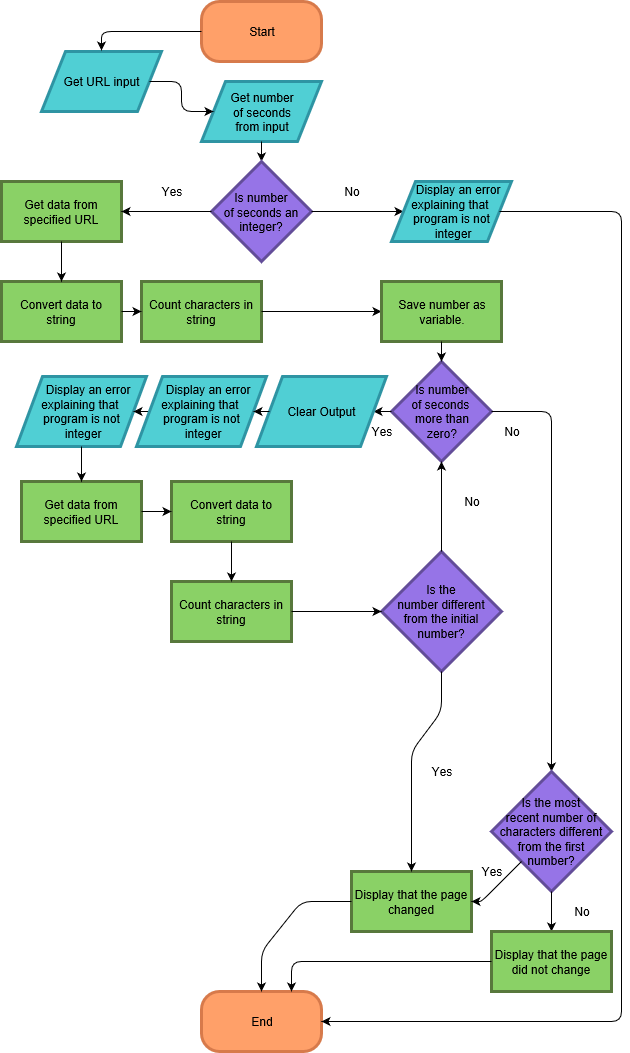

The diagram above was exported from draw.io. Its source (the exported page's mxGraphModel, read from the mxfile embedded in the PNG):
<mxGraphModel grid="1" shadow="0" math="0" background="#ffffff" pageHeight="1100" pageWidth="850" pageScale="1" page="1" fold="1" arrows="1" connect="1" tooltips="1" guides="1" gridSize="10" dy="703" dx="1317">
  <root>
    <mxCell id="0" />
    <mxCell id="1" parent="0" />
    <mxCell id="3" value="Start" style="rounded=1;whiteSpace=wrap;html=1;arcSize=30;fillColor=#FFA069;strokeColor=#D77A4B;strokeWidth=3;" parent="1" vertex="1">
      <mxGeometry as="geometry" height="60" width="120" y="20" x="380" />
    </mxCell>
    <mxCell id="6" value="Get number&lt;div&gt;of seconds&lt;/div&gt;&lt;div&gt;from&amp;nbsp;&lt;span&gt;input&lt;/span&gt;&lt;/div&gt;" style="shape=parallelogram;perimeter=parallelogramPerimeter;whiteSpace=wrap;html=1;fillColor=#50CFD4;strokeColor=#2E94A3;strokeWidth=3;" parent="1" vertex="1">
      <mxGeometry as="geometry" height="60" width="120" y="100" x="380" />
    </mxCell>
    <mxCell id="18" value="Get data from specified URL" style="rounded=0;whiteSpace=wrap;html=1;strokeColor=#58783C;strokeWidth=3;fillColor=#8AD166;" parent="1" vertex="1">
      <mxGeometry as="geometry" height="60" width="120" y="200" x="180" />
    </mxCell>
    <mxCell id="19" value="" style="endArrow=classic;html=1;exitX=0.5;exitY=1;entryX=0;entryY=0.5;" parent="1" edge="1" target="20" source="6">
      <mxGeometry as="geometry" height="50" width="50" relative="1">
        <mxPoint as="sourcePoint" y="310" x="380" />
        <mxPoint as="targetPoint" y="250" x="450" />
      </mxGeometry>
    </mxCell>
    <mxCell id="20" value="Is number&lt;div&gt;of seconds an integer?&lt;/div&gt;" style="rhombus;whiteSpace=wrap;html=1;strokeColor=#634D99;strokeWidth=3;fillColor=#9674E7;direction=south;" parent="1" vertex="1">
      <mxGeometry as="geometry" height="100" width="100" y="180" x="390" />
    </mxCell>
    <mxCell id="22" value="End" style="rounded=1;whiteSpace=wrap;html=1;arcSize=30;fillColor=#FFA069;strokeColor=#D77A4B;strokeWidth=3;" parent="1" vertex="1">
      <mxGeometry as="geometry" height="60" width="120" y="1010" x="380" />
    </mxCell>
    <mxCell id="23" value="" style="endArrow=classic;html=1;exitX=0.5;exitY=0;entryX=0;entryY=0.5;" parent="1" edge="1" target="24" source="20">
      <mxGeometry as="geometry" height="50" width="50" relative="1">
        <mxPoint as="sourcePoint" y="320" x="600" />
        <mxPoint as="targetPoint" y="230" x="570" />
        <Array as="points" />
      </mxGeometry>
    </mxCell>
    <mxCell id="24" value="&amp;nbsp; &amp;nbsp; Display an error&lt;div&gt;explaining that&amp;nbsp;&lt;/div&gt;&lt;div&gt;program is not&lt;/div&gt;&lt;div&gt;&amp;nbsp;integer&lt;/div&gt;" style="shape=parallelogram;perimeter=parallelogramPerimeter;whiteSpace=wrap;html=1;fillColor=#50CFD4;strokeColor=#2E94A3;strokeWidth=3;" parent="1" vertex="1">
      <mxGeometry as="geometry" height="60" width="120" y="200" x="570" />
    </mxCell>
    <mxCell id="25" value="No" style="text;html=1;strokeColor=none;fillColor=none;align=center;verticalAlign=middle;whiteSpace=wrap;rounded=0;" parent="1" vertex="1">
      <mxGeometry as="geometry" height="20" width="40" y="200" x="510" />
    </mxCell>
    <mxCell id="26" value="" style="endArrow=classic;html=1;exitX=1;exitY=0.5;entryX=1;entryY=0.5;" parent="1" edge="1" target="22" source="24">
      <mxGeometry as="geometry" height="50" width="50" relative="1">
        <mxPoint as="sourcePoint" y="300" x="710" />
        <mxPoint as="targetPoint" y="1050" x="800" />
        <Array as="points">
          <mxPoint y="230" x="800" />
          <mxPoint y="1040" x="800" />
        </Array>
      </mxGeometry>
    </mxCell>
    <mxCell id="28" value="Get URL input" style="shape=parallelogram;perimeter=parallelogramPerimeter;whiteSpace=wrap;html=1;fillColor=#50CFD4;strokeColor=#2E94A3;strokeWidth=3;" parent="1" vertex="1">
      <mxGeometry as="geometry" height="60" width="120" y="70" x="220" />
    </mxCell>
    <mxCell id="29" value="" style="endArrow=classic;html=1;exitX=0;exitY=0.5;" parent="1" edge="1" source="3">
      <mxGeometry as="geometry" height="50" width="50" relative="1">
        <mxPoint as="sourcePoint" y="530" x="310" />
        <mxPoint as="targetPoint" y="69" x="280" />
        <Array as="points">
          <mxPoint y="50" x="280" />
        </Array>
      </mxGeometry>
    </mxCell>
    <mxCell id="30" value="" style="endArrow=classic;html=1;exitX=1;exitY=0.5;entryX=0;entryY=0.5;" parent="1" edge="1" target="6" source="28">
      <mxGeometry as="geometry" height="50" width="50" relative="1">
        <mxPoint as="sourcePoint" y="60" x="390.3333333333335" />
        <mxPoint as="targetPoint" y="79" x="290" />
        <Array as="points">
          <mxPoint y="100" x="360" />
          <mxPoint y="130" x="360" />
        </Array>
      </mxGeometry>
    </mxCell>
    <mxCell id="32" value="" style="endArrow=classic;html=1;exitX=0.5;exitY=1;entryX=1;entryY=0.5;" parent="1" edge="1" target="18" source="20">
      <mxGeometry as="geometry" height="50" width="50" relative="1">
        <mxPoint as="sourcePoint" y="170" x="450.3333333333335" />
        <mxPoint as="targetPoint" y="190" x="450.3333333333335" />
      </mxGeometry>
    </mxCell>
    <mxCell id="33" value="Yes" style="text;html=1;strokeColor=none;fillColor=none;align=center;verticalAlign=middle;whiteSpace=wrap;rounded=0;" parent="1" vertex="1">
      <mxGeometry as="geometry" height="20" width="40" y="200" x="330" />
    </mxCell>
    <mxCell id="34" value="Convert data to string" style="rounded=0;whiteSpace=wrap;html=1;strokeColor=#58783C;strokeWidth=3;fillColor=#8AD166;" parent="1" vertex="1">
      <mxGeometry as="geometry" height="60" width="120" y="300" x="180" />
    </mxCell>
    <mxCell id="35" value="" style="endArrow=classic;html=1;exitX=0.5;exitY=1;entryX=0.5;entryY=0;" parent="1" edge="1" target="34" source="18">
      <mxGeometry as="geometry" height="50" width="50" relative="1">
        <mxPoint as="sourcePoint" y="240" x="400.3333333333335" />
        <mxPoint as="targetPoint" y="240" x="310.3333333333335" />
      </mxGeometry>
    </mxCell>
    <mxCell id="36" value="Count characters in string" style="rounded=0;whiteSpace=wrap;html=1;strokeColor=#58783C;strokeWidth=3;fillColor=#8AD166;" parent="1" vertex="1">
      <mxGeometry as="geometry" height="60" width="120" y="300" x="320" />
    </mxCell>
    <mxCell id="38" value="" style="endArrow=classic;html=1;exitX=1;exitY=0.5;entryX=0;entryY=0.5;" parent="1" edge="1" target="36" source="34">
      <mxGeometry as="geometry" height="50" width="50" relative="1">
        <mxPoint as="sourcePoint" y="270" x="250.33333333333348" />
        <mxPoint as="targetPoint" y="310" x="250.33333333333348" />
      </mxGeometry>
    </mxCell>
    <mxCell id="39" value="Is number&lt;div&gt;of seconds&amp;nbsp;&lt;/div&gt;&lt;div&gt;more than&lt;/div&gt;&lt;div&gt;zero?&lt;/div&gt;" style="rhombus;whiteSpace=wrap;html=1;strokeColor=#634D99;strokeWidth=3;fillColor=#9674E7;direction=south;" parent="1" vertex="1">
      <mxGeometry as="geometry" height="100" width="100" y="380" x="570" />
    </mxCell>
    <mxCell id="40" value="" style="endArrow=classic;html=1;exitX=1;exitY=0.5;entryX=0;entryY=0.5;" parent="1" edge="1" target="42" source="36">
      <mxGeometry as="geometry" height="50" width="50" relative="1">
        <mxPoint as="sourcePoint" y="240" x="500" />
        <mxPoint as="targetPoint" y="330" x="600" />
        <Array as="points" />
      </mxGeometry>
    </mxCell>
    <mxCell id="41" value="" style="endArrow=classic;html=1;exitX=0.5;exitY=0;entryX=0;entryY=0.5;" parent="1" edge="1" target="45" source="39">
      <mxGeometry as="geometry" height="50" width="50" relative="1">
        <mxPoint as="sourcePoint" y="340" x="510" />
        <mxPoint as="targetPoint" y="780" x="710" />
        <Array as="points">
          <mxPoint y="430" x="730" />
        </Array>
      </mxGeometry>
    </mxCell>
    <mxCell id="42" value="Save number as&lt;div&gt;variable.&lt;/div&gt;" style="rounded=0;whiteSpace=wrap;html=1;strokeColor=#58783C;strokeWidth=3;fillColor=#8AD166;" parent="1" vertex="1">
      <mxGeometry as="geometry" height="60" width="120" y="300" x="560" />
    </mxCell>
    <mxCell id="44" value="" style="endArrow=classic;html=1;exitX=0.5;exitY=1;entryX=0;entryY=0.5;" parent="1" edge="1" target="39" source="42">
      <mxGeometry as="geometry" height="50" width="50" relative="1">
        <mxPoint as="sourcePoint" y="340" x="510" />
        <mxPoint as="targetPoint" y="340" x="570" />
        <Array as="points" />
      </mxGeometry>
    </mxCell>
    <mxCell id="45" value="&lt;div&gt;Is the most&lt;/div&gt;&lt;div&gt;recent number of characters different from the first number?&lt;/div&gt;" style="rhombus;whiteSpace=wrap;html=1;strokeColor=#634D99;strokeWidth=3;fillColor=#9674E7;direction=south;" parent="1" vertex="1">
      <mxGeometry as="geometry" height="120" width="120" y="790" x="670" />
    </mxCell>
    <mxCell id="47" value="" style="endArrow=classic;html=1;exitX=1;exitY=0.5;entryX=0.5;entryY=0;" parent="1" edge="1" target="48" source="45">
      <mxGeometry as="geometry" height="50" width="50" relative="1">
        <mxPoint as="sourcePoint" y="1140" x="180" />
        <mxPoint as="targetPoint" y="950" x="730" />
      </mxGeometry>
    </mxCell>
    <mxCell id="48" value="Display that the page did not change" style="rounded=0;whiteSpace=wrap;html=1;strokeColor=#58783C;strokeWidth=3;fillColor=#8AD166;" parent="1" vertex="1">
      <mxGeometry as="geometry" height="60" width="120" y="950" x="670" />
    </mxCell>
    <mxCell id="49" value="" style="endArrow=classic;html=1;exitX=0;exitY=0.5;entryX=0.75;entryY=0;" parent="1" edge="1" target="22" source="48">
      <mxGeometry as="geometry" height="50" width="50" relative="1">
        <mxPoint as="sourcePoint" y="1140" x="180" />
        <mxPoint as="targetPoint" y="1090" x="230" />
        <Array as="points">
          <mxPoint y="980" x="470" />
        </Array>
      </mxGeometry>
    </mxCell>
    <mxCell id="50" value="No" style="text;html=1;strokeColor=none;fillColor=none;align=center;verticalAlign=middle;whiteSpace=wrap;rounded=0;" parent="1" vertex="1">
      <mxGeometry as="geometry" height="20" width="40" y="920" x="740" />
    </mxCell>
    <mxCell id="52" value="Yes" style="text;html=1;strokeColor=none;fillColor=none;align=center;verticalAlign=middle;whiteSpace=wrap;rounded=0;" parent="1" vertex="1">
      <mxGeometry as="geometry" height="20" width="40" y="880" x="650" />
    </mxCell>
    <mxCell id="53" value="Display that the page changed" style="rounded=0;whiteSpace=wrap;html=1;strokeColor=#58783C;strokeWidth=3;fillColor=#8AD166;" parent="1" vertex="1">
      <mxGeometry as="geometry" height="60" width="120" y="890" x="530" />
    </mxCell>
    <mxCell id="54" value="" style="endArrow=classic;html=1;exitX=1;exitY=1;entryX=1;entryY=0.5;" parent="1" edge="1" target="53" source="45">
      <mxGeometry as="geometry" height="50" width="50" relative="1">
        <mxPoint as="sourcePoint" y="1140" x="180" />
        <mxPoint as="targetPoint" y="1090" x="230" />
        <Array as="points">
          <mxPoint y="920" x="660" />
        </Array>
      </mxGeometry>
    </mxCell>
    <mxCell id="57" value="" style="endArrow=classic;html=1;exitX=0;exitY=0.5;entryX=0.5;entryY=0;" parent="1" edge="1" target="22" source="53">
      <mxGeometry as="geometry" height="50" width="50" relative="1">
        <mxPoint as="sourcePoint" y="1140" x="180" />
        <mxPoint as="targetPoint" y="1090" x="230" />
        <Array as="points">
          <mxPoint y="920" x="480" />
          <mxPoint y="970" x="440" />
        </Array>
      </mxGeometry>
    </mxCell>
    <mxCell id="58" value="Yes" style="text;html=1;strokeColor=none;fillColor=none;align=center;verticalAlign=middle;whiteSpace=wrap;rounded=0;" parent="1" vertex="1">
      <mxGeometry as="geometry" height="20" width="40" y="400" x="510" />
    </mxCell>
    <mxCell id="59" value="" style="endArrow=classic;html=1;exitX=0.5;exitY=1;entryX=1;entryY=0.5;" parent="1" edge="1" target="70" source="39">
      <mxGeometry as="geometry" height="50" width="50" relative="1">
        <mxPoint as="sourcePoint" y="430" x="570" />
        <mxPoint as="targetPoint" y="430" x="440" />
      </mxGeometry>
    </mxCell>
    <mxCell id="60" value="Get data from specified URL" style="rounded=0;whiteSpace=wrap;html=1;strokeColor=#58783C;strokeWidth=3;fillColor=#8AD166;" parent="1" vertex="1">
      <mxGeometry as="geometry" height="60" width="120" y="500" x="200" />
    </mxCell>
    <mxCell id="61" value="Convert data to string" style="rounded=0;whiteSpace=wrap;html=1;strokeColor=#58783C;strokeWidth=3;fillColor=#8AD166;" parent="1" vertex="1">
      <mxGeometry as="geometry" height="60" width="120" y="500" x="350" />
    </mxCell>
    <mxCell id="63" value="Count characters in string" style="rounded=0;whiteSpace=wrap;html=1;strokeColor=#58783C;strokeWidth=3;fillColor=#8AD166;" parent="1" vertex="1">
      <mxGeometry as="geometry" height="60" width="120" y="600" x="350" />
    </mxCell>
    <mxCell id="64" value="" style="endArrow=classic;html=1;entryX=0.5;entryY=0;exitX=0.5;exitY=1;" parent="1" edge="1" target="63" source="61">
      <mxGeometry as="geometry" height="50" width="50" relative="1">
        <mxPoint as="sourcePoint" y="530" x="470" />
        <mxPoint as="targetPoint" y="510" x="420.3333333333335" />
      </mxGeometry>
    </mxCell>
    <mxCell id="66" value="&lt;div&gt;Is the&lt;/div&gt;&lt;div&gt;number different from the initial&lt;/div&gt;&lt;div&gt;number?&lt;/div&gt;" style="rhombus;whiteSpace=wrap;html=1;strokeColor=#634D99;strokeWidth=3;fillColor=#9674E7;direction=south;" parent="1" vertex="1">
      <mxGeometry as="geometry" height="120" width="120" y="570" x="560" />
    </mxCell>
    <mxCell id="67" value="" style="endArrow=classic;html=1;exitX=1;exitY=0.5;entryX=0.5;entryY=1;" parent="1" edge="1" target="66" source="63">
      <mxGeometry as="geometry" height="50" width="50" relative="1">
        <mxPoint as="sourcePoint" y="670" x="500" />
        <mxPoint as="targetPoint" y="620" x="550" />
      </mxGeometry>
    </mxCell>
    <mxCell id="68" value="" style="endArrow=classic;html=1;exitX=0;exitY=0.5;entryX=1;entryY=0.5;" parent="1" edge="1" target="39" source="66">
      <mxGeometry as="geometry" height="50" width="50" relative="1">
        <mxPoint as="sourcePoint" y="590" x="620" />
        <mxPoint as="targetPoint" y="540" x="670" />
      </mxGeometry>
    </mxCell>
    <mxCell id="69" value="" style="endArrow=classic;html=1;exitX=1;exitY=0.5;" parent="1" edge="1" target="53" source="66">
      <mxGeometry as="geometry" height="50" width="50" relative="1">
        <mxPoint as="sourcePoint" y="810" x="590" />
        <mxPoint as="targetPoint" y="760" x="640" />
        <Array as="points">
          <mxPoint y="730" x="620" />
          <mxPoint y="770" x="590" />
        </Array>
      </mxGeometry>
    </mxCell>
    <mxCell id="70" value="Clear Output" style="shape=parallelogram;perimeter=parallelogramPerimeter;whiteSpace=wrap;html=1;fillColor=#50CFD4;strokeColor=#2E94A3;strokeWidth=3;" parent="1" vertex="1">
      <mxGeometry as="geometry" height="70" width="130" y="395" x="435" />
    </mxCell>
    <mxCell id="72" value="&amp;nbsp; &amp;nbsp; Display an error&lt;div&gt;explaining that&amp;nbsp;&lt;/div&gt;&lt;div&gt;program is not&lt;/div&gt;&lt;div&gt;&amp;nbsp;integer&lt;/div&gt;" style="shape=parallelogram;perimeter=parallelogramPerimeter;whiteSpace=wrap;html=1;fillColor=#50CFD4;strokeColor=#2E94A3;strokeWidth=3;" parent="1" vertex="1">
      <mxGeometry as="geometry" height="70" width="130" y="395" x="195" />
    </mxCell>
    <mxCell id="74" value="" style="endArrow=classic;html=1;exitX=0;exitY=0.5;entryX=1;entryY=0.5;" parent="1" edge="1" target="72" source="76">
      <mxGeometry as="geometry" height="50" width="50" relative="1">
        <mxPoint as="sourcePoint" y="490" x="40" />
        <mxPoint as="targetPoint" y="440" x="90" />
      </mxGeometry>
    </mxCell>
    <mxCell id="75" value="" style="endArrow=classic;html=1;entryX=0.5;entryY=0;exitX=0.5;exitY=1;" parent="1" edge="1" target="60" source="72">
      <mxGeometry as="geometry" height="50" width="50" relative="1">
        <mxPoint as="sourcePoint" y="515" x="235" />
        <mxPoint as="targetPoint" y="465" x="285" />
      </mxGeometry>
    </mxCell>
    <mxCell id="76" value="&amp;nbsp; &amp;nbsp; Display an error&lt;div&gt;explaining that&amp;nbsp;&lt;/div&gt;&lt;div&gt;program is not&lt;/div&gt;&lt;div&gt;&amp;nbsp;integer&lt;/div&gt;" style="shape=parallelogram;perimeter=parallelogramPerimeter;whiteSpace=wrap;html=1;fillColor=#50CFD4;strokeColor=#2E94A3;strokeWidth=3;" parent="1" vertex="1">
      <mxGeometry as="geometry" height="70" width="130" y="395" x="315" />
    </mxCell>
    <mxCell id="77" value="" style="endArrow=classic;html=1;exitX=0;exitY=0.5;entryX=1;entryY=0.5;" parent="1" edge="1" target="76" source="70">
      <mxGeometry as="geometry" height="50" width="50" relative="1">
        <mxPoint as="sourcePoint" y="440" x="580" />
        <mxPoint as="targetPoint" y="440" x="562" />
      </mxGeometry>
    </mxCell>
    <mxCell id="78" value="" style="endArrow=classic;html=1;exitX=1;exitY=0.5;entryX=0;entryY=0.5;" parent="1" edge="1" target="61" source="60">
      <mxGeometry as="geometry" height="50" width="50" relative="1">
        <mxPoint as="sourcePoint" y="530" x="410" />
        <mxPoint as="targetPoint" y="480" x="460" />
      </mxGeometry>
    </mxCell>
    <mxCell id="80" value="Yes" style="text;html=1;strokeColor=none;fillColor=none;align=center;verticalAlign=middle;whiteSpace=wrap;rounded=0;" parent="1" vertex="1">
      <mxGeometry as="geometry" height="20" width="40" y="440" x="540" />
    </mxCell>
    <mxCell id="81" value="Yes" style="text;html=1;strokeColor=none;fillColor=none;align=center;verticalAlign=middle;whiteSpace=wrap;rounded=0;" parent="1" vertex="1">
      <mxGeometry as="geometry" height="20" width="40" y="780" x="600" />
    </mxCell>
    <mxCell id="82" value="No" style="text;html=1;strokeColor=none;fillColor=none;align=center;verticalAlign=middle;whiteSpace=wrap;rounded=0;" parent="1" vertex="1">
      <mxGeometry as="geometry" height="20" width="40" y="510" x="630" />
    </mxCell>
    <mxCell id="83" value="No" style="text;html=1;strokeColor=none;fillColor=none;align=center;verticalAlign=middle;whiteSpace=wrap;rounded=0;" parent="1" vertex="1">
      <mxGeometry as="geometry" height="20" width="40" y="440" x="670" />
    </mxCell>
  </root>
</mxGraphModel>